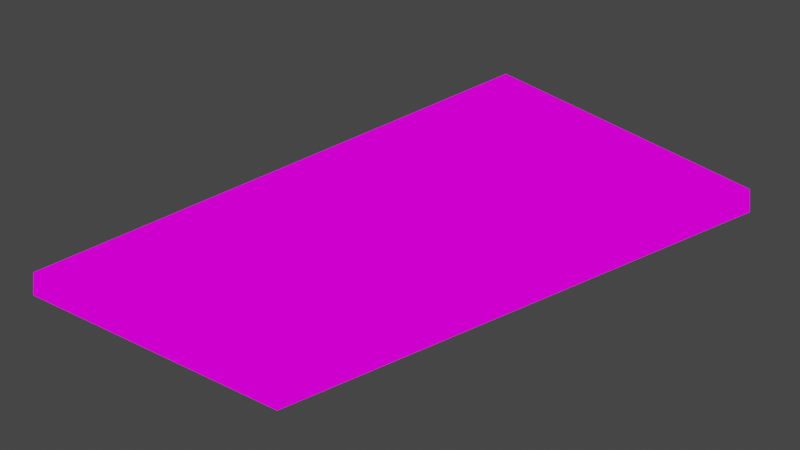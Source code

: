 # Source: gmtkjam.blend  (saved by Blender 2.83.19; exported with 4.5.12 LTS)
import bpy
from mathutils import Matrix  # noqa: F401  (used for matrix-valued properties, if any)

bpy.ops.wm.read_factory_settings(use_empty=True)
scene = bpy.context.scene
scene.name = 'Scene'

# ---- collections
col_collection = bpy.data.collections.new('Collection'); scene.collection.children.link(col_collection)

# ---- images (referenced by path relative to the original .blend; pixels are not part of the script)
import os
ASSET_DIR = os.environ.get("B2B_ASSET_DIR", "")  # directory of the original .blend (textures are referenced by path, not embedded)
HERE = os.path.dirname(os.path.abspath(__file__))  # packed textures are extracted next to this script under _unpacked/

def load_image(name, relpath, width, height, colorspace="sRGB"):
    """Load a texture the original file referenced (path relative to the .blend, or extracted next to this script)."""
    p = next((c for c in (os.path.join(HERE, relpath), os.path.join(ASSET_DIR, relpath)) if relpath and os.path.exists(c)), "")
    if p:
        img = bpy.data.images.load(p, check_existing=True)
        img.name = name
    else:  # same state as the original file: an image datablock whose file is absent (Cycles renders it pink)
        img = bpy.data.images.new(name, width, height)
        img.source = "FILE"
        img.filepath = "//" + (relpath or name)
    img.colorspace_settings.name = colorspace
    return img
img_pico_8_png = load_image('pico-8.png', 'pico-8.png', 1024, 1024, 'sRGB')

# ---- materials (node trees are filled in below, after node groups)
mat_material = bpy.data.materials.new('Material')
mat_material.alpha_threshold = 0.0
mat_material.use_transparent_shadow = False
mat_material.line_color = (0.0, 0.0, 0.0, 1.0)

# ---- material node trees
mat_material.use_nodes = True; mat_material.node_tree.nodes.clear()
_N = mat_material.node_tree.nodes; _L = mat_material.node_tree.links
n0 = _N.new('ShaderNodeOutputMaterial'); n0.name = 'Material Output'; n0.location = (300, 300)
n1 = _N.new('ShaderNodeEmission'); n1.name = 'Emission'; n1.location = (10, 300)
n2 = _N.new('ShaderNodeTexImage'); n2.name = 'Image Texture'; n2.location = (-280, 260)
n2.image = img_pico_8_png
_L.new(n1.outputs[0], n0.inputs[0])
_L.new(n2.outputs[0], n1.inputs[0])
n0.is_active_output = True

# ---- world
world_world = bpy.data.worlds.new('World'); scene.world = world_world
world_world.use_nodes = True; world_world.node_tree.nodes.clear()
_N = world_world.node_tree.nodes; _L = world_world.node_tree.links
n0 = _N.new('ShaderNodeOutputWorld'); n0.name = 'World Output'; n0.location = (300, 300)
n1 = _N.new('ShaderNodeBackground'); n1.name = 'Background'; n1.location = (10, 300)
n1.inputs[0].default_value = (0.05088, 0.05088, 0.05088, 1.0)
_L.new(n1.outputs[0], n0.inputs[0])
n0.is_active_output = True
world_world.color = (0.05088, 0.05088, 0.05088)
world_world.use_sun_shadow = False
world_world.sun_shadow_jitter_overblur = 0.0

# ---- cameras
cam_camera = bpy.data.cameras.new('Camera')
cam_camera.type = 'ORTHO'
cam_camera.clip_start = 1e-06
cam_camera.clip_end = 45.0
cam_camera.ortho_scale = 21.91

# ---- meshes
me_cube = bpy.data.meshes.new('Cube')
me_cube.from_pydata([(1.0, 1.0, 1.0), (1.0, 1.0, -1.0), (1.0, -1.0, 1.0), (1.0, -1.0, -1.0), (-1.0, 1.0, 1.0), (-1.0, 1.0, -1.0), (-1.0, -1.0, 1.0), (-1.0, -1.0, -1.0)], [], [(0, 4, 6, 2), (3, 2, 6, 7), (7, 6, 4, 5), (5, 1, 3, 7), (1, 0, 2, 3), (5, 4, 0, 1)])
_uv = me_cube.uv_layers.new(name='UVMap')
_uv.uv.foreach_set('vector', [0.4089, 0.531, 0.4089, 0.531, 0.4089, 0.531, 0.4089, 0.531, 0.4089, 0.531, 0.4089, 0.531, 0.4089, 0.531, 0.4089, 0.531, 0.4089, 0.531, 0.4089, 0.531, 0.4089, 0.531, 0.4089, 0.531, 0.4089, 0.531, 0.4089, 0.531, 0.4089, 0.531, 0.4089, 0.531, 0.4089, 0.531, 0.4089, 0.531, 0.4089, 0.531, 0.4089, 0.531, 0.4089, 0.531, 0.4089, 0.531, 0.4089, 0.531, 0.4089, 0.531])
me_cube.materials.append(mat_material)
me_cube.use_remesh_preserve_volume = False
me_cube.use_remesh_preserve_attributes = False
me_cube.use_mirror_vertex_groups = False
me_cube.update()
me_cube_001 = bpy.data.meshes.new('Cube.001')
me_cube_001.from_pydata([(-1.0, -1.0, -1.0), (-1.0, -1.0, 1.0), (-1.0, 1.0, -1.0), (-1.0, 1.0, 1.0), (1.0, -1.0, -1.0), (1.0, -1.0, 1.0), (1.0, 1.0, -1.0), (1.0, 1.0, 1.0)], [], [(0, 1, 3, 2), (2, 3, 7, 6), (6, 7, 5, 4), (4, 5, 1, 0), (2, 6, 4, 0), (7, 3, 1, 5)])
_uv = me_cube_001.uv_layers.new(name='UVMap')
_uv.uv.foreach_set('vector', [0.5366, 0.4922, 0.5366, 0.4922, 0.5366, 0.4922, 0.5366, 0.4922, 0.5366, 0.4922, 0.5366, 0.4922, 0.5366, 0.4922, 0.5366, 0.4922, 0.5366, 0.4922, 0.5366, 0.4922, 0.5366, 0.4922, 0.5366, 0.4922, 0.5366, 0.4922, 0.5366, 0.4922, 0.5366, 0.4922, 0.5366, 0.4922, 0.5366, 0.4922, 0.5366, 0.4922, 0.5366, 0.4922, 0.5366, 0.4922, 0.5366, 0.4922, 0.5366, 0.4922, 0.5366, 0.4922, 0.5366, 0.4922])
me_cube_001.materials.append(mat_material)
me_cube_001.use_remesh_fix_poles = True
me_cube_001.use_remesh_preserve_attributes = False
me_cube_001.use_mirror_vertex_groups = False
me_cube_001.update()

# ---- objects
ob_ground = bpy.data.objects.new('ground', me_cube)
ob_camera = bpy.data.objects.new('Camera', cam_camera)
ob_player = bpy.data.objects.new('player', me_cube_001)
ob_empty = bpy.data.objects.new('Empty', None)
ob_empty_001 = bpy.data.objects.new('Empty.001', None)

# ---- transforms, parenting, visibility, modifiers, constraints
ob_ground.location = (0.0, 11.4, 0.0)
ob_ground.scale = (4.868, -8.894, -0.3493)
ob_ground.lock_rotations_4d = False
ob_ground.empty_display_type = 'ARROWS'
ob_ground.lineart.crease_threshold = 0.0
ob_camera.location = (11.9, 0.4986, 8.558)
ob_camera.rotation_euler = (1.109, 0.0, 0.8149)
ob_camera.lock_rotations_4d = False
ob_camera.empty_display_type = 'ARROWS'
ob_camera.color = (0.0, 0.0, 0.0, 0.0)
ob_camera.display_type = 'WIRE'
ob_camera.lineart.crease_threshold = 0.0
ob_player.location = (0.0, 5.73, 1.065)
ob_player.scale = (0.5097, 0.5097, 0.5097)
ob_player.lineart.crease_threshold = 0.0
ob_empty.parent = ob_player
ob_empty.matrix_parent_inverse = Matrix(((1.962, -0.0, 0.0, -0.0), (-0.0, 1.962, -0.0, 0.0), (0.0, -0.0, 1.962, -0.0), (-0.0, 0.0, -0.0, 1.0)))
ob_empty.location = (0.0, 0.0, 0.0)
ob_empty.scale = (0.5895, 0.5895, 0.5895)
ob_empty.empty_display_type = 'CUBE'
ob_empty.lineart.crease_threshold = 0.0
ob_empty_001.parent = ob_ground
ob_empty_001.matrix_parent_inverse = Matrix(((0.2054, 0.0, 0.0, -0.0), (0.0, -0.1124, -0.0, 0.0), (0.0, -0.0, -2.863, 0.0), (-0.0, 0.0, 0.0, 1.0)))
ob_empty_001.location = (0.0, 0.0, 0.0)
ob_empty_001.scale = (5.168, 8.755, 0.4106)
ob_empty_001.empty_display_type = 'CUBE'
ob_empty_001.lineart.crease_threshold = 0.0

# ---- collection membership
col_collection.objects.link(ob_ground)
col_collection.objects.link(ob_camera)
col_collection.objects.link(ob_player)
col_collection.objects.link(ob_empty)
col_collection.objects.link(ob_empty_001)

# ---- scene / render settings (as saved in the file)
scene.camera = ob_camera
scene.frame_start = 1; scene.frame_end = 250; scene.frame_set(1)
scene.render.engine = 'BLENDER_EEVEE_NEXT'
scene.render.resolution_x = 1280
scene.render.resolution_y = 720
scene.cycles.use_denoising = False
scene.cycles.samples = 128
scene.cycles.sampling_pattern = 'TABULATED_SOBOL'
scene.cycles.use_adaptive_sampling = False
scene.cycles.use_light_tree = False
scene.view_settings.view_transform = 'Filmic'
bpy.context.view_layer.update()

